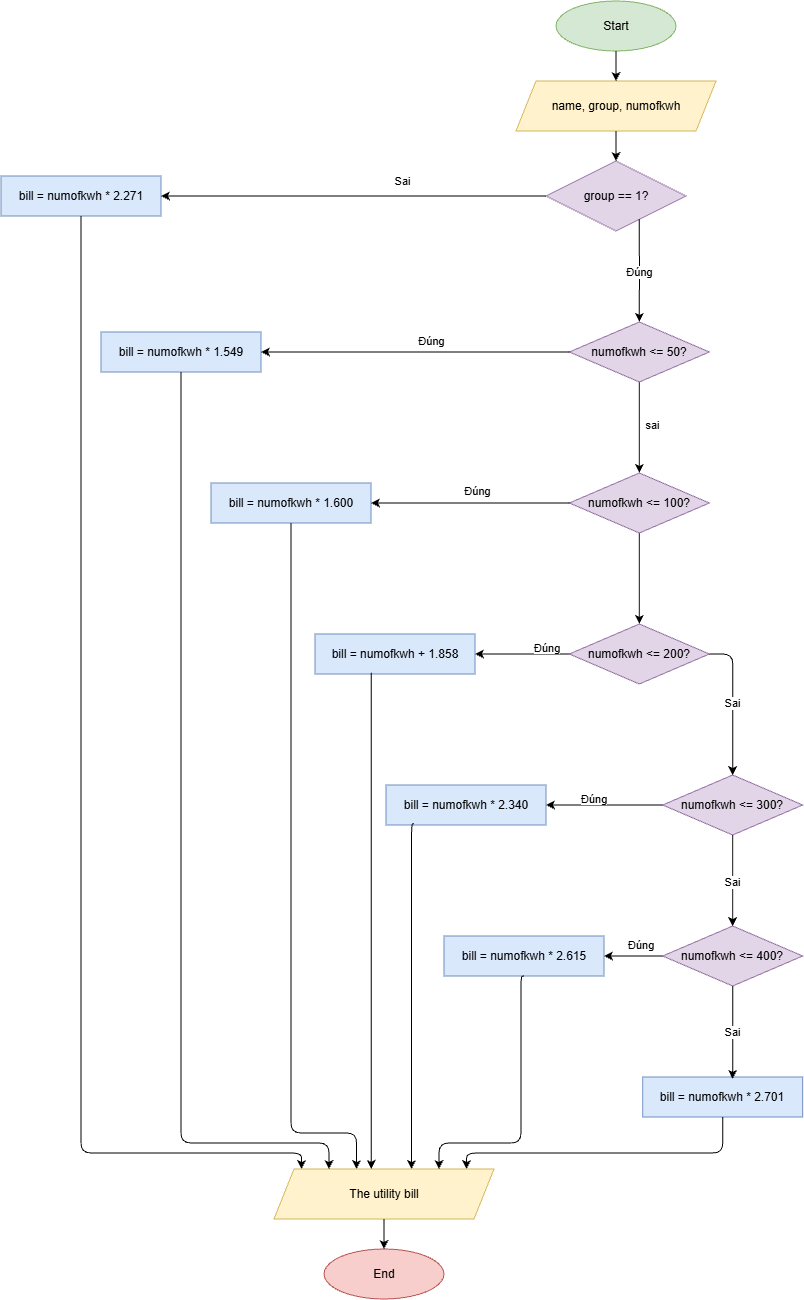

The diagram above was exported from draw.io. Its source (the exported page's mxGraphModel, read from the mxfile embedded in the PNG):
<mxGraphModel dx="2650" dy="1326" grid="0" gridSize="10" guides="1" tooltips="1" connect="1" arrows="1" fold="1" page="1" pageScale="1" pageWidth="827" pageHeight="1169" math="0" shadow="0">
  <root>
    <mxCell id="0" />
    <mxCell id="1" parent="0" />
    <mxCell id="start" parent="1" style="ellipse;whiteSpace=wrap;html=1;fillColor=#d5e8d4;strokeColor=#82b366;" value="Start" vertex="1">
      <mxGeometry height="50" width="120" x="565" y="40" as="geometry" />
    </mxCell>
    <mxCell id="input" parent="1" style="shape=parallelogram;perimeter=parallelogramPerimeter;whiteSpace=wrap;html=1;fixedSize=1;fillColor=#fff2cc;strokeColor=#d6b656;" value="name, group, numofkwh" vertex="1">
      <mxGeometry height="50" width="200" x="525" y="120" as="geometry" />
    </mxCell>
    <mxCell id="e1" edge="1" parent="1" style="edgeStyle=orthogonalEdgeStyle;rounded=1;html=1;curved=0;exitX=0.5;exitY=1;entryX=0.5;entryY=0;" target="input">
      <mxGeometry relative="1" as="geometry">
        <Array as="points">
          <mxPoint x="625" y="105" />
        </Array>
        <mxPoint x="625" y="90" as="sourcePoint" />
      </mxGeometry>
    </mxCell>
    <mxCell id="check_group" parent="1" style="rhombus;whiteSpace=wrap;html=1;fillColor=#e1d5e7;strokeColor=#9673a6;" value="group == 1?" vertex="1">
      <mxGeometry height="70" width="140" x="555" y="200" as="geometry" />
    </mxCell>
    <mxCell id="e2" edge="1" parent="1" source="input" style="edgeStyle=orthogonalEdgeStyle;rounded=1;html=1;curved=0;exitX=0.5;exitY=1;entryX=0.5;entryY=0;" target="check_group">
      <mxGeometry relative="1" as="geometry">
        <Array as="points">
          <mxPoint x="625" y="185" />
        </Array>
      </mxGeometry>
    </mxCell>
    <mxCell id="tvk1I6Kx0FEhu4EAhzK4-9" edge="1" parent="1" source="k1" style="edgeStyle=orthogonalEdgeStyle;rounded=0;orthogonalLoop=1;jettySize=auto;html=1;exitX=0.5;exitY=1;exitDx=0;exitDy=0;entryX=0.5;entryY=0;entryDx=0;entryDy=0;" target="k2">
      <mxGeometry relative="1" as="geometry" />
    </mxCell>
    <mxCell id="tvk1I6Kx0FEhu4EAhzK4-10" connectable="0" parent="tvk1I6Kx0FEhu4EAhzK4-9" style="edgeLabel;html=1;align=center;verticalAlign=middle;resizable=0;points=[];" value="sai" vertex="1">
      <mxGeometry relative="1" x="-0.0618" y="3" as="geometry">
        <mxPoint x="9" as="offset" />
      </mxGeometry>
    </mxCell>
    <mxCell id="k1" parent="1" style="rhombus;whiteSpace=wrap;html=1;fillColor=#e1d5e7;strokeColor=#9673a6;" value="numofkwh &lt;= 50?" vertex="1">
      <mxGeometry height="60" width="140" x="578.33" y="361" as="geometry" />
    </mxCell>
    <mxCell id="tvk1I6Kx0FEhu4EAhzK4-11" edge="1" parent="1" source="k2" style="edgeStyle=orthogonalEdgeStyle;rounded=0;orthogonalLoop=1;jettySize=auto;html=1;exitX=0.5;exitY=1;exitDx=0;exitDy=0;entryX=0.5;entryY=0;entryDx=0;entryDy=0;" target="k3">
      <mxGeometry relative="1" as="geometry" />
    </mxCell>
    <mxCell id="k2" parent="1" style="rhombus;whiteSpace=wrap;html=1;fillColor=#e1d5e7;strokeColor=#9673a6;" value="numofkwh &lt;= 100?" vertex="1">
      <mxGeometry height="60" width="140" x="578.3299999999999" y="512" as="geometry" />
    </mxCell>
    <mxCell id="tvk1I6Kx0FEhu4EAhzK4-1" edge="1" parent="1" source="k3" style="edgeStyle=orthogonalEdgeStyle;rounded=0;orthogonalLoop=1;jettySize=auto;html=1;exitX=0;exitY=0.5;exitDx=0;exitDy=0;entryX=1;entryY=0.5;entryDx=0;entryDy=0;" target="b3">
      <mxGeometry relative="1" as="geometry" />
    </mxCell>
    <mxCell id="k3" parent="1" style="rhombus;whiteSpace=wrap;html=1;fillColor=#e1d5e7;strokeColor=#9673a6;" value="numofkwh &lt;= 200?" vertex="1">
      <mxGeometry height="60" width="140" x="578.33" y="663" as="geometry" />
    </mxCell>
    <mxCell id="tvk1I6Kx0FEhu4EAhzK4-2" edge="1" parent="1" source="k4" style="edgeStyle=orthogonalEdgeStyle;rounded=0;orthogonalLoop=1;jettySize=auto;html=1;exitX=0;exitY=0.5;exitDx=0;exitDy=0;entryX=1;entryY=0.5;entryDx=0;entryDy=0;" target="b4">
      <mxGeometry relative="1" as="geometry" />
    </mxCell>
    <mxCell id="k4" parent="1" style="rhombus;whiteSpace=wrap;html=1;fillColor=#e1d5e7;strokeColor=#9673a6;" value="numofkwh &lt;= 300?" vertex="1">
      <mxGeometry height="60" width="140" x="671.67" y="814" as="geometry" />
    </mxCell>
    <mxCell id="tvk1I6Kx0FEhu4EAhzK4-4" edge="1" parent="1" source="k5" style="edgeStyle=orthogonalEdgeStyle;rounded=0;orthogonalLoop=1;jettySize=auto;html=1;exitX=0;exitY=0.5;exitDx=0;exitDy=0;entryX=1;entryY=0.5;entryDx=0;entryDy=0;" target="b5">
      <mxGeometry relative="1" as="geometry" />
    </mxCell>
    <mxCell id="k5" parent="1" style="rhombus;whiteSpace=wrap;html=1;fillColor=#e1d5e7;strokeColor=#9673a6;" value="numofkwh &lt;= 400?" vertex="1">
      <mxGeometry height="60" width="140" x="671.67" y="965" as="geometry" />
    </mxCell>
    <mxCell id="e_g1_yes" edge="1" parent="1" source="check_group" style="edgeStyle=orthogonalEdgeStyle;rounded=1;html=1;curved=0;exitX=0.6666;exitY=0.8334;entryX=0.5;entryY=0;" target="k1" value="Đúng">
      <mxGeometry relative="1" as="geometry">
        <mxPoint y="1" as="offset" />
        <Array as="points">
          <mxPoint x="648.33" y="315.5" />
        </Array>
      </mxGeometry>
    </mxCell>
    <mxCell id="b1" parent="1" style="rounded=0;whiteSpace=wrap;html=1;fillColor=#dae8fc;strokeColor=#6c8ebf;" value="bill = numofkwh * 1.549" vertex="1">
      <mxGeometry height="40" width="160" x="110" y="371" as="geometry" />
    </mxCell>
    <mxCell id="b2" parent="1" style="rounded=0;whiteSpace=wrap;html=1;fillColor=#dae8fc;strokeColor=#6c8ebf;" value="bill = numofkwh * 1.600" vertex="1">
      <mxGeometry height="40" width="160" x="220" y="522" as="geometry" />
    </mxCell>
    <mxCell id="b3" parent="1" style="rounded=0;whiteSpace=wrap;html=1;fillColor=#dae8fc;strokeColor=#6c8ebf;" value="bill = numofkwh + 1.858" vertex="1">
      <mxGeometry height="40" width="160" x="324" y="673" as="geometry" />
    </mxCell>
    <mxCell id="b4" parent="1" style="rounded=0;whiteSpace=wrap;html=1;fillColor=#dae8fc;strokeColor=#6c8ebf;" value="bill = numofkwh * 2.340" vertex="1">
      <mxGeometry height="40" width="160" x="395" y="824" as="geometry" />
    </mxCell>
    <mxCell id="b5" parent="1" style="rounded=0;whiteSpace=wrap;html=1;fillColor=#dae8fc;strokeColor=#6c8ebf;" value="bill = numofkwh * 2.615" vertex="1">
      <mxGeometry height="40" width="160" x="453" y="975" as="geometry" />
    </mxCell>
    <mxCell id="b6" parent="1" style="rounded=0;whiteSpace=wrap;html=1;fillColor=#dae8fc;strokeColor=#6c8ebf;" value="bill = numofkwh * 2.701" vertex="1">
      <mxGeometry height="40" width="160" x="651.67" y="1116" as="geometry" />
    </mxCell>
    <mxCell id="ek1_y" edge="1" parent="1" source="k1" style="edgeStyle=orthogonalEdgeStyle;rounded=1;html=1;curved=0;exitX=0;exitY=0.5;entryX=1;entryY=0.5;exitDx=0;exitDy=0;entryDx=0;entryDy=0;" target="b1" value="Đúng">
      <mxGeometry relative="1" x="-0.0993" y="-11" as="geometry">
        <mxPoint as="offset" />
        <Array as="points" />
      </mxGeometry>
    </mxCell>
    <mxCell id="ek2_y" edge="1" parent="1" source="k2" style="edgeStyle=orthogonalEdgeStyle;rounded=1;html=1;curved=0;exitX=0;exitY=0.5;entryX=1;entryY=0.5;exitDx=0;exitDy=0;entryDx=0;entryDy=0;" target="b2" value="Đúng">
      <mxGeometry relative="1" x="-0.0746" y="-12" as="geometry">
        <mxPoint as="offset" />
        <Array as="points" />
      </mxGeometry>
    </mxCell>
    <mxCell id="ek3_n" edge="1" parent="1" source="k3" style="edgeStyle=orthogonalEdgeStyle;rounded=1;html=1;curved=0;exitX=1;exitY=0.5;entryX=0.5;entryY=0;exitDx=0;exitDy=0;" target="k4" value="Sai">
      <mxGeometry relative="1" as="geometry">
        <mxPoint y="1" as="offset" />
        <Array as="points">
          <mxPoint x="741.66" y="693" />
        </Array>
      </mxGeometry>
    </mxCell>
    <mxCell id="ek4_n" edge="1" parent="1" source="k4" style="edgeStyle=orthogonalEdgeStyle;rounded=1;html=1;curved=0;exitX=0.5;exitY=1;entryX=0.5;entryY=0;exitDx=0;exitDy=0;" target="k5" value="Sai">
      <mxGeometry relative="1" as="geometry">
        <mxPoint y="1" as="offset" />
        <Array as="points" />
      </mxGeometry>
    </mxCell>
    <mxCell id="ek5_n" edge="1" parent="1" source="k5" style="edgeStyle=orthogonalEdgeStyle;rounded=1;html=1;curved=0;exitX=0.5;exitY=1;entryX=0.562;entryY=0.046;exitDx=0;exitDy=0;entryDx=0;entryDy=0;entryPerimeter=0;" target="b6" value="Sai">
      <mxGeometry relative="1" as="geometry">
        <mxPoint y="1" as="offset" />
        <Array as="points" />
      </mxGeometry>
    </mxCell>
    <mxCell id="b_other" parent="1" style="rounded=0;whiteSpace=wrap;html=1;fillColor=#dae8fc;strokeColor=#6c8ebf;" value="bill = numofkwh * 2.271" vertex="1">
      <mxGeometry height="40" width="160" x="10" y="215" as="geometry" />
    </mxCell>
    <mxCell id="e_g1_no" edge="1" parent="1" source="check_group" style="edgeStyle=orthogonalEdgeStyle;rounded=1;html=1;exitX=0;exitY=0.5;entryX=1;entryY=0.5;exitDx=0;exitDy=0;entryDx=0;entryDy=0;" target="b_other" value="Sai">
      <mxGeometry relative="1" x="-0.2492" y="-15" as="geometry">
        <mxPoint as="offset" />
        <mxPoint x="601.6759999999999" y="258.33799999999997" as="sourcePoint" />
      </mxGeometry>
    </mxCell>
    <mxCell id="output" parent="1" style="shape=parallelogram;perimeter=parallelogramPerimeter;whiteSpace=wrap;html=1;fixedSize=1;fillColor=#fff2cc;strokeColor=#d6b656;" value="The utility bill" vertex="1">
      <mxGeometry height="50" width="220" x="283" y="1208" as="geometry" />
    </mxCell>
    <mxCell id="end" parent="1" style="ellipse;whiteSpace=wrap;html=1;fillColor=#f8cecc;strokeColor=#b85450;" value="End" vertex="1">
      <mxGeometry height="50" width="120" x="333" y="1288" as="geometry" />
    </mxCell>
    <mxCell id="eo1" edge="1" parent="1" source="b1" style="edgeStyle=orthogonalEdgeStyle;rounded=1;html=1;curved=0;exitX=0.5;exitY=1;entryX=0.25;entryY=0;" target="output">
      <mxGeometry relative="1" as="geometry">
        <Array as="points">
          <mxPoint x="190.09" y="1182.09" />
          <mxPoint x="338.09" y="1182.09" />
        </Array>
      </mxGeometry>
    </mxCell>
    <mxCell id="eo2" edge="1" parent="1" source="b2" style="edgeStyle=orthogonalEdgeStyle;rounded=1;html=1;curved=0;exitX=0.5;exitY=1;entryX=0.375;entryY=0;" target="output">
      <mxGeometry relative="1" as="geometry">
        <Array as="points">
          <mxPoint x="300" y="1172" />
          <mxPoint x="365.53" y="1172" />
        </Array>
      </mxGeometry>
    </mxCell>
    <mxCell id="eo3" edge="1" parent="1" source="b3" style="edgeStyle=orthogonalEdgeStyle;rounded=1;html=1;curved=0;exitX=0.351;exitY=0.968;exitDx=0;exitDy=0;exitPerimeter=0;" target="output">
      <mxGeometry relative="1" as="geometry">
        <Array as="points">
          <mxPoint x="380.14" y="1100" />
          <mxPoint x="380.14" y="1100" />
        </Array>
      </mxGeometry>
    </mxCell>
    <mxCell id="eo4" edge="1" parent="1" source="b4" style="edgeStyle=orthogonalEdgeStyle;rounded=1;html=1;curved=0;exitX=0.175;exitY=0.97;entryX=0.625;entryY=0;exitDx=0;exitDy=0;exitPerimeter=0;" target="output">
      <mxGeometry relative="1" as="geometry">
        <Array as="points">
          <mxPoint x="420.52" y="862.81" />
        </Array>
      </mxGeometry>
    </mxCell>
    <mxCell id="eo5" edge="1" parent="1" source="b5" style="edgeStyle=orthogonalEdgeStyle;rounded=1;html=1;curved=0;exitX=0.5;exitY=1;entryX=0.75;entryY=0;" target="output">
      <mxGeometry relative="1" as="geometry">
        <Array as="points">
          <mxPoint x="530" y="1015" />
          <mxPoint x="530" y="1181.98" />
          <mxPoint x="448" y="1181.98" />
        </Array>
      </mxGeometry>
    </mxCell>
    <mxCell id="eo6" edge="1" parent="1" source="b6" style="edgeStyle=orthogonalEdgeStyle;rounded=1;html=1;curved=0;exitX=0.5;exitY=1;entryX=0.875;entryY=0;" target="output">
      <mxGeometry relative="1" as="geometry">
        <Array as="points">
          <mxPoint x="731.69" y="1192" />
          <mxPoint x="475.52" y="1192" />
        </Array>
      </mxGeometry>
    </mxCell>
    <mxCell id="eo7" edge="1" parent="1" source="b_other" style="edgeStyle=orthogonalEdgeStyle;rounded=1;html=1;curved=0;exitX=0.5;exitY=1;entryX=0.125;entryY=0;" target="output">
      <mxGeometry relative="1" as="geometry">
        <Array as="points">
          <mxPoint x="90.09" y="1192.09" />
          <mxPoint x="310.45" y="1192.09" />
        </Array>
      </mxGeometry>
    </mxCell>
    <mxCell id="e_end" edge="1" parent="1" source="output" style="edgeStyle=orthogonalEdgeStyle;rounded=1;html=1;curved=0;exitX=0.5;exitY=1;entryX=0.5;entryY=0;" target="end">
      <mxGeometry relative="1" as="geometry">
        <Array as="points">
          <mxPoint x="393" y="1273" />
        </Array>
      </mxGeometry>
    </mxCell>
    <mxCell id="tvk1I6Kx0FEhu4EAhzK4-6" parent="1" style="text;whiteSpace=wrap;html=1;" value="&lt;span style=&quot;color: rgb(0, 0, 0); font-family: Helvetica; font-size: 11px; font-style: normal; font-variant-ligatures: normal; font-variant-caps: normal; font-weight: 400; letter-spacing: normal; orphans: 2; text-align: center; text-indent: 0px; text-transform: none; widows: 2; word-spacing: 0px; -webkit-text-stroke-width: 0px; white-space: nowrap; background-color: rgb(255, 255, 255); text-decoration-thickness: initial; text-decoration-style: initial; text-decoration-color: initial; display: inline !important; float: none;&quot;&gt;Đúng&lt;/span&gt;" vertex="1">
      <mxGeometry height="40" width="60" x="541.67" y="673" as="geometry" />
    </mxCell>
    <mxCell id="tvk1I6Kx0FEhu4EAhzK4-7" parent="1" style="text;whiteSpace=wrap;html=1;" value="&lt;span style=&quot;color: rgb(0, 0, 0); font-family: Helvetica; font-size: 11px; font-style: normal; font-variant-ligatures: normal; font-variant-caps: normal; font-weight: 400; letter-spacing: normal; orphans: 2; text-align: center; text-indent: 0px; text-transform: none; widows: 2; word-spacing: 0px; -webkit-text-stroke-width: 0px; white-space: nowrap; background-color: rgb(255, 255, 255); text-decoration-thickness: initial; text-decoration-style: initial; text-decoration-color: initial; display: inline !important; float: none;&quot;&gt;Đúng&lt;/span&gt;" vertex="1">
      <mxGeometry height="40" width="60" x="588.33" y="824" as="geometry" />
    </mxCell>
    <mxCell id="tvk1I6Kx0FEhu4EAhzK4-8" parent="1" style="text;whiteSpace=wrap;html=1;" value="&lt;span style=&quot;color: rgb(0, 0, 0); font-family: Helvetica; font-size: 11px; font-style: normal; font-variant-ligatures: normal; font-variant-caps: normal; font-weight: 400; letter-spacing: normal; orphans: 2; text-align: center; text-indent: 0px; text-transform: none; widows: 2; word-spacing: 0px; -webkit-text-stroke-width: 0px; white-space: nowrap; background-color: rgb(255, 255, 255); text-decoration-thickness: initial; text-decoration-style: initial; text-decoration-color: initial; display: inline !important; float: none;&quot;&gt;Đúng&lt;/span&gt;" vertex="1">
      <mxGeometry height="40" width="60" x="635" y="970" as="geometry" />
    </mxCell>
  </root>
</mxGraphModel>